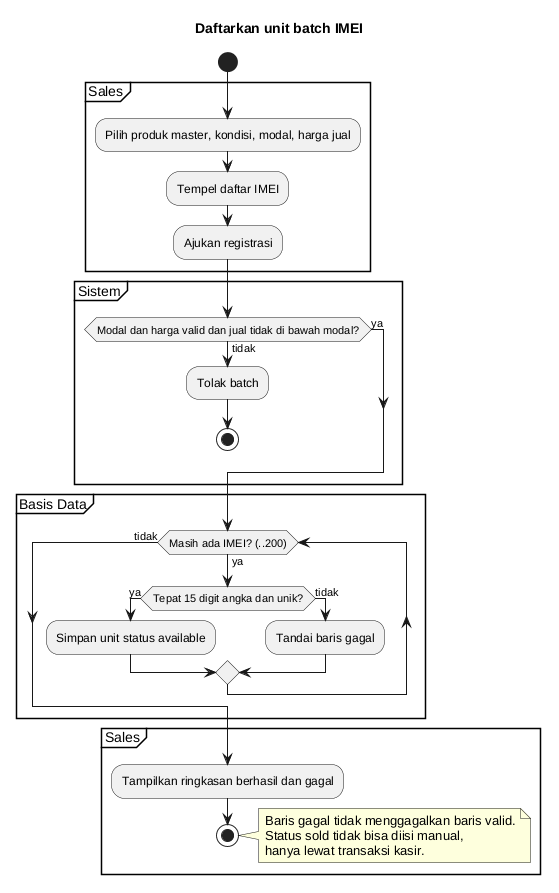

The diagram above was rendered by PlantUML. Its source (embedded in the PNG):
@startuml
title Daftarkan unit batch IMEI
start
partition Sales {
:Pilih produk master, kondisi, modal, harga jual;
:Tempel daftar IMEI;
:Ajukan registrasi;
}
partition Sistem {
if (Modal dan harga valid dan jual tidak di bawah modal?) then (tidak)
  :Tolak batch;
  stop
else (ya)
endif
}
partition Basis Data {
while (Masih ada IMEI? (..200)) is (ya)
  if (Tepat 15 digit angka dan unik?) then (ya)
    :Simpan unit status available;
  else (tidak)
    :Tandai baris gagal;
  endif
endwhile (tidak)
}
partition Sales {
:Tampilkan ringkasan berhasil dan gagal;
stop
}
note right
  Baris gagal tidak menggagalkan baris valid.
  Status sold tidak bisa diisi manual,
  hanya lewat transaksi kasir.
end note
@enduml